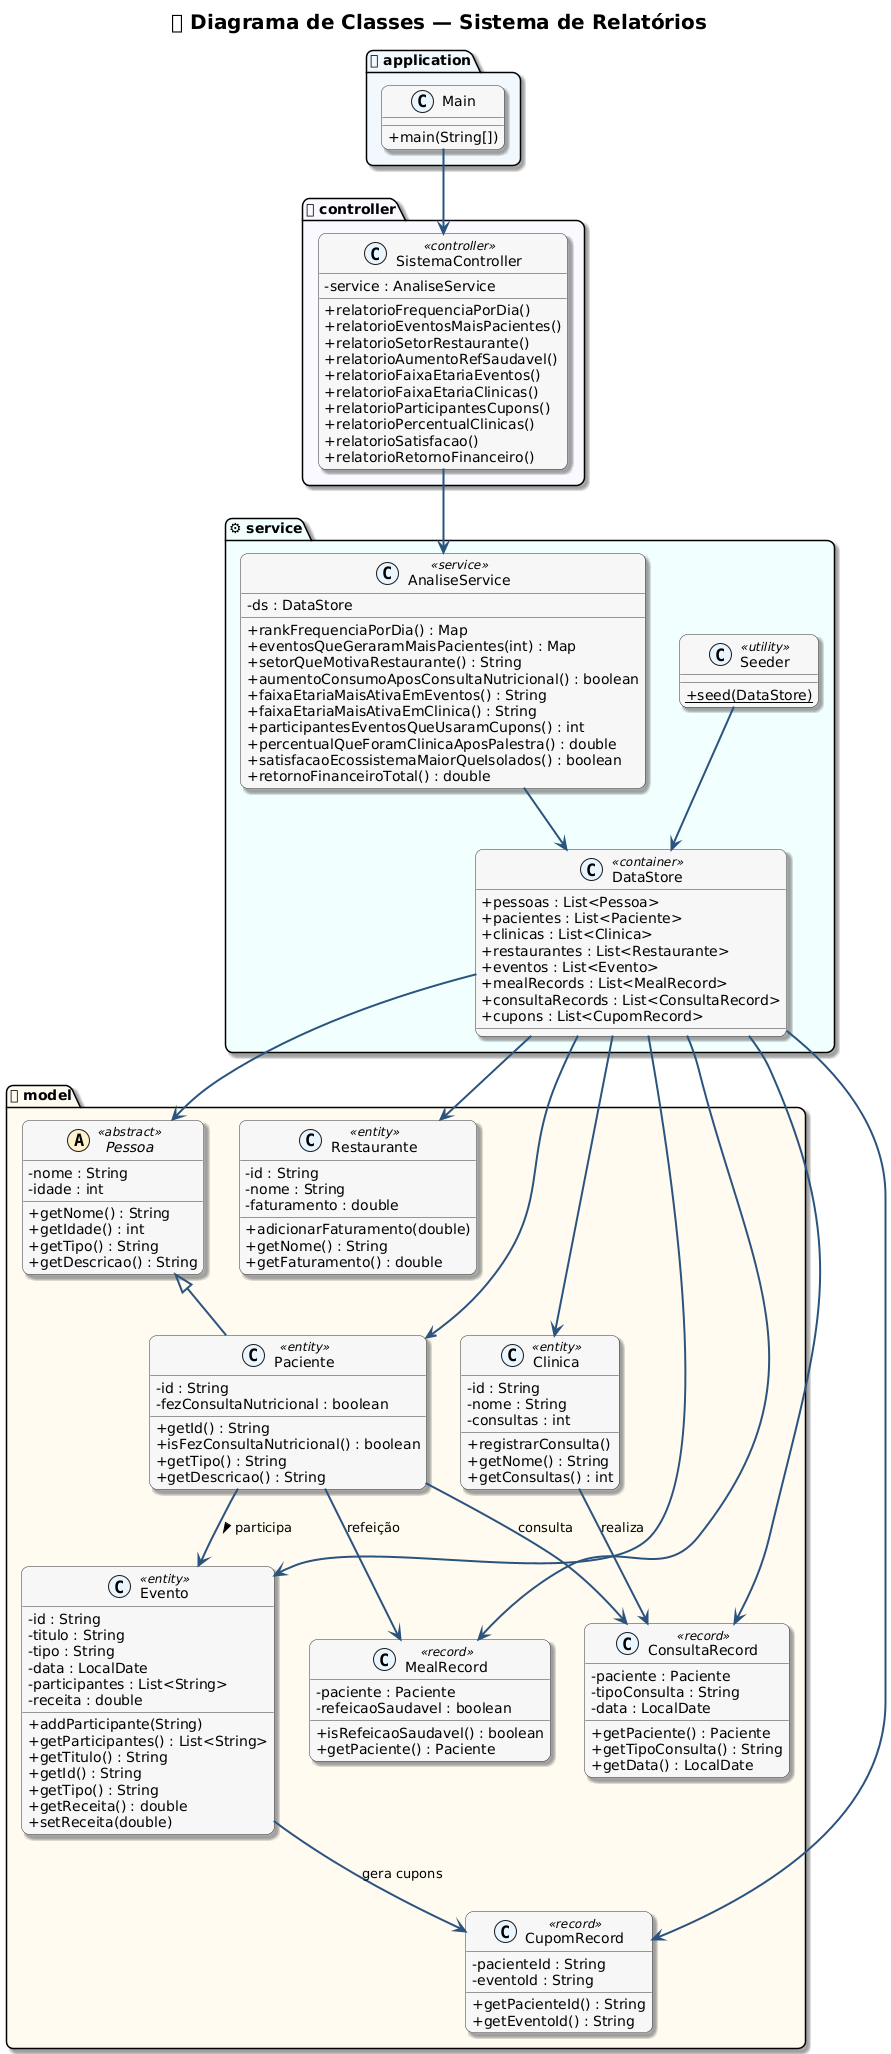

The diagram above was rendered by PlantUML. Its source (embedded in the PNG):
@startuml
title <b><size:20>📊 Diagrama de Classes — Sistema de Relatórios</size></b>

' ===========================
'        TEMA E ESTILO
' ===========================
skinparam backgroundColor #FFFFFF
skinparam classBackgroundColor #F7F7F7
skinparam classBorderColor #333333
skinparam classArrowColor #555555
skinparam shadowing true
skinparam classAttributeIconSize 0
skinparam roundCorner 15
skinparam ArrowColor #2B547E
skinparam ArrowThickness 2

' Paleta leve
skinparam stereotypeCBackgroundColor #E8F4FF
skinparam stereotypeABackgroundColor #FFF2CC
skinparam stereotypeIBackgroundColor #DFFFE0

' ===========================
'        PACOTES
' ===========================

package "📁 model" #FFFAF0 {

    abstract class Pessoa <<abstract>> {
        - nome : String
        - idade : int
        + getNome() : String
        + getIdade() : int
        + getTipo() : String
        + getDescricao() : String
    }

    class Paciente <<entity>> {
        - id : String
        - fezConsultaNutricional : boolean
        + getId() : String
        + isFezConsultaNutricional() : boolean
        + getTipo() : String
        + getDescricao() : String
    }

    class Clinica <<entity>> {
        - id : String
        - nome : String
        - consultas : int
        + registrarConsulta()
        + getNome() : String
        + getConsultas() : int
    }

    class Restaurante <<entity>> {
        - id : String
        - nome : String
        - faturamento : double
        + adicionarFaturamento(double)
        + getNome() : String
        + getFaturamento() : double
    }

    class Evento <<entity>> {
        - id : String
        - titulo : String
        - tipo : String
        - data : LocalDate
        - participantes : List<String>
        - receita : double
        + addParticipante(String)
        + getParticipantes() : List<String>
        + getTitulo() : String
        + getId() : String
        + getTipo() : String
        + getReceita() : double
        + setReceita(double)
    }

    class MealRecord <<record>> {
        - paciente : Paciente
        - refeicaoSaudavel : boolean
        + isRefeicaoSaudavel() : boolean
        + getPaciente() : Paciente
    }

    class ConsultaRecord <<record>> {
        - paciente : Paciente
        - tipoConsulta : String
        - data : LocalDate
        + getPaciente() : Paciente
        + getTipoConsulta() : String
        + getData() : LocalDate
    }

    class CupomRecord <<record>> {
        - pacienteId : String
        - eventoId : String
        + getPacienteId() : String
        + getEventoId() : String
    }

}

' ===========================
'        SERVICE
' ===========================

package "⚙ service" #F0FFFF {

    class DataStore <<container>> {
        + pessoas : List<Pessoa>
        + pacientes : List<Paciente>
        + clinicas : List<Clinica>
        + restaurantes : List<Restaurante>
        + eventos : List<Evento>
        + mealRecords : List<MealRecord>
        + consultaRecords : List<ConsultaRecord>
        + cupons : List<CupomRecord>
    }

    class AnaliseService <<service>> {
        - ds : DataStore
        + rankFrequenciaPorDia() : Map
        + eventosQueGeraramMaisPacientes(int) : Map
        + setorQueMotivaRestaurante() : String
        + aumentoConsumoAposConsultaNutricional() : boolean
        + faixaEtariaMaisAtivaEmEventos() : String
        + faixaEtariaMaisAtivaEmClinica() : String
        + participantesEventosQueUsaramCupons() : int
        + percentualQueForamClinicaAposPalestra() : double
        + satisfacaoEcossistemaMaiorQueIsolados() : boolean
        + retornoFinanceiroTotal() : double
    }

    class Seeder <<utility>> {
        {static} + seed(DataStore)
    }
}

' ===========================
'        CONTROLLER
' ===========================

package "🕹 controller" #F8F8FF {
    class SistemaController <<controller>> {
        - service : AnaliseService
        + relatorioFrequenciaPorDia()
        + relatorioEventosMaisPacientes()
        + relatorioSetorRestaurante()
        + relatorioAumentoRefSaudavel()
        + relatorioFaixaEtariaEventos()
        + relatorioFaixaEtariaClinicas()
        + relatorioParticipantesCupons()
        + relatorioPercentualClinicas()
        + relatorioSatisfacao()
        + relatorioRetornoFinanceiro()
    }
}

' ===========================
'        APPLICATION
' ===========================

package "🚀 application" #F0F8FF {
    class Main {
        + main(String[])
    }
}

' ===========================
'        RELACIONAMENTOS
' ===========================

Pessoa <|-- Paciente

Paciente --> ConsultaRecord : "consulta"
Paciente --> MealRecord : "refeição"
Paciente --> Evento : "participa >"

Evento --> CupomRecord : "gera cupons"
Clinica --> ConsultaRecord : "realiza"

AnaliseService --> DataStore
SistemaController --> AnaliseService
Main --> SistemaController
Seeder --> DataStore

DataStore --> Pessoa
DataStore --> Paciente
DataStore --> Clinica
DataStore --> Restaurante
DataStore --> Evento
DataStore --> MealRecord
DataStore --> ConsultaRecord
DataStore --> CupomRecord
@enduml